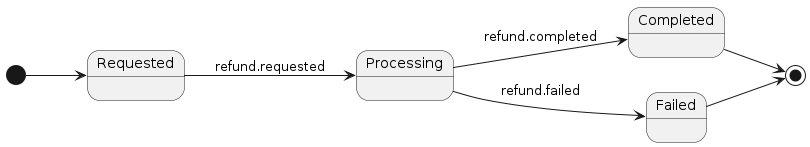

The diagram above was rendered by PlantUML. Its source (embedded in the PNG):
@startuml
left to right direction

[*] --> Requested

Requested --> Processing : refund.requested

Processing --> Completed : refund.completed
Processing --> Failed : refund.failed

Completed --> [*]
Failed --> [*]
@enduml